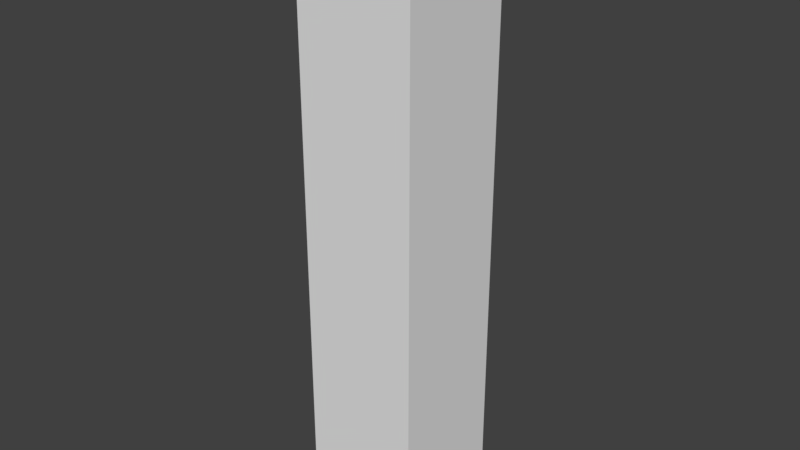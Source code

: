 # Source: LaserProjectile.blend  (saved by Blender 2.79.0; exported with 4.5.12 LTS)
import bpy
from mathutils import Matrix  # noqa: F401  (used for matrix-valued properties, if any)

bpy.ops.wm.read_factory_settings(use_empty=True)
scene = bpy.context.scene
scene.name = 'Scene'

# ---- collections
col_collection_1 = bpy.data.collections.new('Collection 1'); scene.collection.children.link(col_collection_1)

# ---- world
world_world = bpy.data.worlds.new('World'); scene.world = world_world
world_world.color = (0.05088, 0.05088, 0.05088)
world_world.use_sun_shadow = False
world_world.sun_shadow_jitter_overblur = 0.0
world_world.cycles.sampling_method = 'MANUAL'

# ---- meshes
me_cube_001 = bpy.data.meshes.new('Cube.001')
me_cube_001.from_pydata([(-0.1, 0.1, -1.0), (-0.1, -0.1, -1.0), (-0.1, 0.1, 7.451e-09), (-0.1, -0.1, -7.451e-09), (0.1, 0.1, -1.0), (0.1, -0.1, -1.0), (0.1, 0.1, 7.451e-09), (0.1, -0.1, -7.451e-09)], [], [(0, 1, 3, 2), (2, 3, 7, 6), (6, 7, 5, 4), (4, 5, 1, 0), (2, 6, 4, 0), (7, 3, 1, 5)])
me_cube_001.use_remesh_preserve_volume = False
me_cube_001.use_remesh_preserve_attributes = False
me_cube_001.use_mirror_vertex_groups = False
me_cube_001.update()

# ---- objects
ob_laserprojectile = bpy.data.objects.new('LaserProjectile', me_cube_001)

# ---- transforms, parenting, visibility, modifiers, constraints
ob_laserprojectile.location = (0.0, 0.0, 0.0)
ob_laserprojectile.lineart.crease_threshold = 0.0

# ---- collection membership
col_collection_1.objects.link(ob_laserprojectile)

# ---- scene / render settings (as saved in the file)
scene.frame_start = 1; scene.frame_end = 250; scene.frame_set(1)
scene.render.engine = 'BLENDER_EEVEE_NEXT'
scene.render.resolution_percentage = 50
scene.render.dither_intensity = 0.0
scene.cycles.use_denoising = False
scene.cycles.samples = 128
scene.cycles.sampling_pattern = 'TABULATED_SOBOL'
scene.cycles.use_adaptive_sampling = False
scene.cycles.use_light_tree = False
scene.cycles.blur_glossy = 0.0
scene.cycles.sample_clamp_indirect = 0.0
scene.view_settings.view_transform = 'Standard'
bpy.context.view_layer.update()

# ---- added for rendering (the .blend has no active camera and no usable light): camera, sun
cam_auto = bpy.data.cameras.new('AutoCamera')
cam_auto.lens = 50.0
cam_auto.sensor_width = 36.0
cam_auto.clip_end = 1000.0
ob_auto_camera = bpy.data.objects.new('AutoCamera', cam_auto)
scene.collection.objects.link(ob_auto_camera)
ob_auto_camera.location = (0.961522, -1.15383, 0.269217)
ob_auto_camera.rotation_euler = (1.09748, -7.21219e-08, 0.694738)
scene.camera = ob_auto_camera
light_auto_sun = bpy.data.lights.new('AutoSun', 'SUN')
light_auto_sun.energy = 3.0
light_auto_sun.angle = 0.0523599
ob_auto_sun = bpy.data.objects.new('AutoSun', light_auto_sun)
scene.collection.objects.link(ob_auto_sun)
ob_auto_sun.rotation_euler = (0.872665, 0.174533, 0.523599)
bpy.context.view_layer.update()
